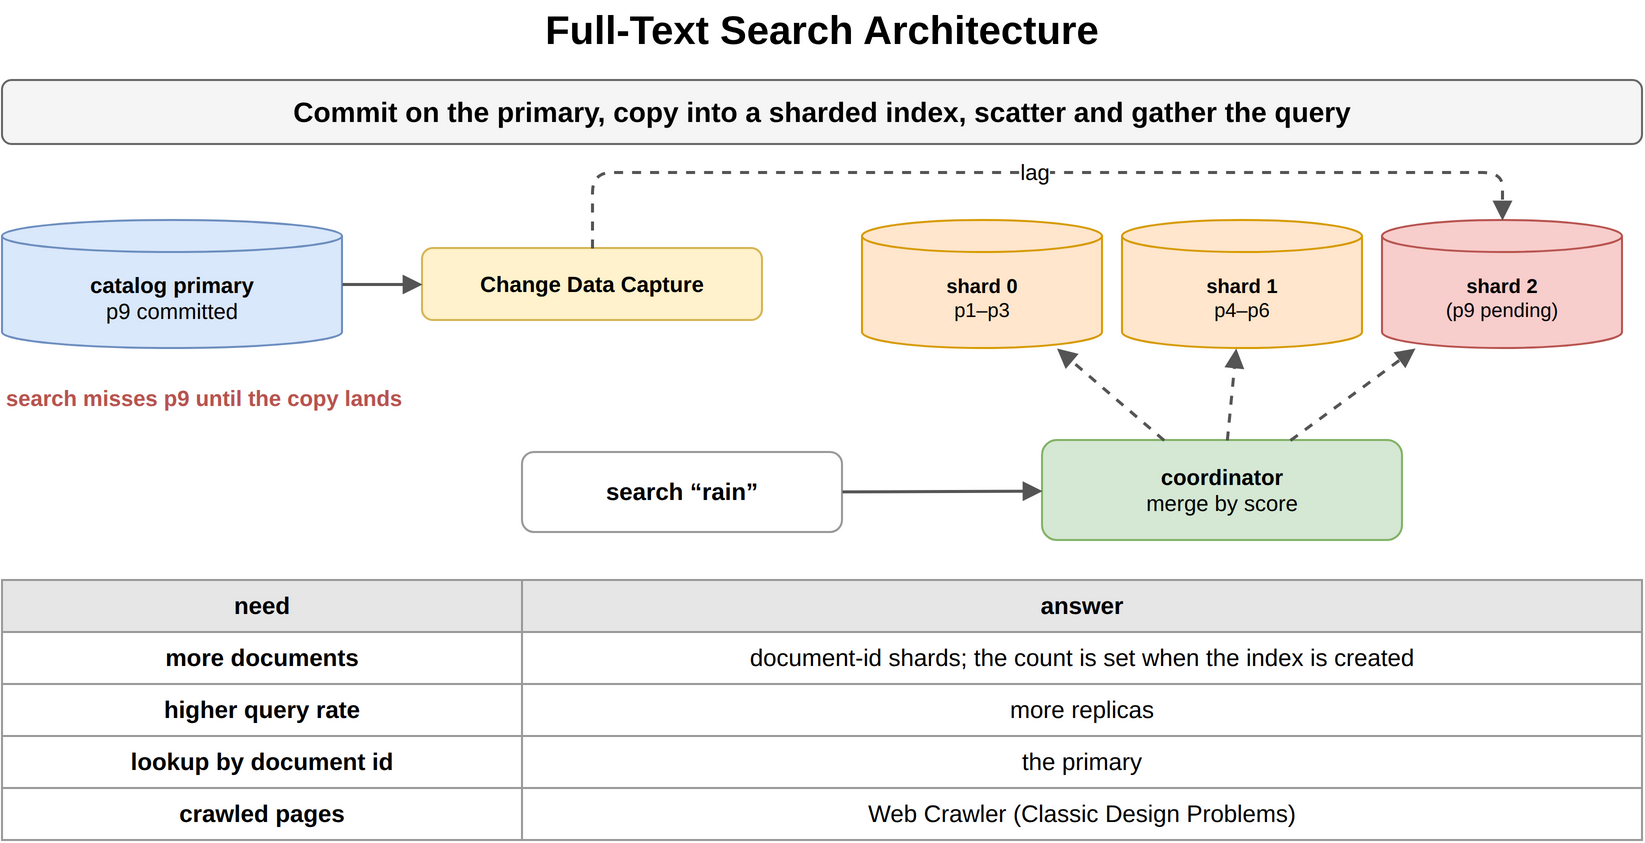

The diagram above was exported from draw.io. Its source (the exported page's mxGraphModel, read from the mxfile embedded in the PNG):
<mxGraphModel dx="900" dy="436" grid="1" gridSize="10" guides="1" tooltips="1" connect="1" arrows="1" fold="1" page="1" pageScale="1" pageWidth="900" pageHeight="436" math="0" shadow="0">
  <root>
    <mxCell id="0" />
    <mxCell id="1" parent="0" />
    <mxCell id="i1" value="Full-Text Search Architecture" style="text;html=1;align=center;verticalAlign=middle;whiteSpace=wrap;fontSize=20;fontStyle=1;" vertex="1" parent="1">
      <mxGeometry x="40" y="10" width="820" height="30" as="geometry" />
    </mxCell>
    <mxCell id="i2" value="Commit on the primary, copy into a sharded index, scatter and gather the query" style="rounded=1;whiteSpace=wrap;html=1;fillColor=#f5f5f5;strokeColor=#666666;fontStyle=1;fontSize=14;" vertex="1" parent="1">
      <mxGeometry x="40" y="50" width="820" height="32" as="geometry" />
    </mxCell>
    <mxCell id="i3" value="catalog primary&lt;br&gt;&lt;span style='font-weight:normal'&gt;p9 committed&lt;/span&gt;" style="shape=cylinder3;whiteSpace=wrap;html=1;boundedLbl=1;backgroundOutline=1;size=8;fillColor=#dae8fc;strokeColor=#6c8ebf;fontStyle=1;fontSize=11;" vertex="1" parent="1">
      <mxGeometry x="40" y="120" width="170" height="64" as="geometry" />
    </mxCell>
    <mxCell id="i4" value="Change Data Capture" style="rounded=1;whiteSpace=wrap;html=1;fillColor=#fff2cc;strokeColor=#d6b656;fontSize=11;align=center;fontStyle=1;" vertex="1" parent="1">
      <mxGeometry x="250" y="134" width="170" height="36" as="geometry" />
    </mxCell>
    <mxCell id="i5" value="" style="endArrow=block;endSize=6;html=1;strokeWidth=1.5;strokeColor=#555555;fontSize=11;labelBackgroundColor=#ffffff;" edge="1" parent="1" source="i3" target="i4">
      <mxGeometry relative="1" as="geometry" />
    </mxCell>
    <mxCell id="i6" value="shard 0&lt;br&gt;&lt;span style='font-weight:normal'&gt;p1–p3&lt;/span&gt;" style="shape=cylinder3;whiteSpace=wrap;html=1;boundedLbl=1;backgroundOutline=1;size=8;fillColor=#ffe6cc;strokeColor=#d79b00;fontStyle=1;fontSize=10;" vertex="1" parent="1">
      <mxGeometry x="470" y="120" width="120" height="64" as="geometry" />
    </mxCell>
    <mxCell id="i7" value="shard 1&lt;br&gt;&lt;span style='font-weight:normal'&gt;p4–p6&lt;/span&gt;" style="shape=cylinder3;whiteSpace=wrap;html=1;boundedLbl=1;backgroundOutline=1;size=8;fillColor=#ffe6cc;strokeColor=#d79b00;fontStyle=1;fontSize=10;" vertex="1" parent="1">
      <mxGeometry x="600" y="120" width="120" height="64" as="geometry" />
    </mxCell>
    <mxCell id="i8" value="shard 2&lt;br&gt;&lt;span style='font-weight:normal'&gt;(p9 pending)&lt;/span&gt;" style="shape=cylinder3;whiteSpace=wrap;html=1;boundedLbl=1;backgroundOutline=1;size=8;fillColor=#f8cecc;strokeColor=#b85450;fontStyle=1;fontSize=10;" vertex="1" parent="1">
      <mxGeometry x="730" y="120" width="120" height="64" as="geometry" />
    </mxCell>
    <mxCell id="i9" value="lag" style="endArrow=block;endSize=6;html=1;strokeWidth=1.5;strokeColor=#555555;fontSize=11;labelBackgroundColor=#ffffff;dashed=1;" edge="1" parent="1" source="i4" target="i8">
      <mxGeometry relative="1" as="geometry">
        <Array as="points">
          <mxPoint x="335" y="96" />
          <mxPoint x="790" y="96" />
        </Array>
      </mxGeometry>
    </mxCell>
    <mxCell id="i10" value="coordinator&lt;br&gt;&lt;span style='font-weight:normal'&gt;merge by score&lt;/span&gt;" style="rounded=1;whiteSpace=wrap;html=1;fillColor=#d5e8d4;strokeColor=#82b366;fontSize=11;align=center;fontStyle=1;" vertex="1" parent="1">
      <mxGeometry x="560" y="230" width="180" height="50" as="geometry" />
    </mxCell>
    <mxCell id="i11" value="search “rain”" style="rounded=1;whiteSpace=wrap;html=1;fillColor=#ffffff;strokeColor=#999999;fontSize=12;align=center;fontStyle=1;" vertex="1" parent="1">
      <mxGeometry x="300" y="236" width="160" height="40" as="geometry" />
    </mxCell>
    <mxCell id="i12" value="" style="endArrow=block;endSize=6;html=1;strokeWidth=1.5;strokeColor=#555555;fontSize=11;labelBackgroundColor=#ffffff;" edge="1" parent="1" source="i11" target="i10">
      <mxGeometry relative="1" as="geometry" />
    </mxCell>
    <mxCell id="i13" value="" style="endArrow=block;endSize=6;html=1;strokeWidth=1.5;strokeColor=#555555;fontSize=11;labelBackgroundColor=#ffffff;dashed=1;" edge="1" parent="1" source="i10" target="i6">
      <mxGeometry relative="1" as="geometry" />
    </mxCell>
    <mxCell id="i14" value="" style="endArrow=block;endSize=6;html=1;strokeWidth=1.5;strokeColor=#555555;fontSize=11;labelBackgroundColor=#ffffff;dashed=1;" edge="1" parent="1" source="i10" target="i7">
      <mxGeometry relative="1" as="geometry" />
    </mxCell>
    <mxCell id="i15" value="" style="endArrow=block;endSize=6;html=1;strokeWidth=1.5;strokeColor=#555555;fontSize=11;labelBackgroundColor=#ffffff;dashed=1;" edge="1" parent="1" source="i10" target="i8">
      <mxGeometry relative="1" as="geometry" />
    </mxCell>
    <mxCell id="i16" value="search misses p9 until the copy lands" style="text;html=1;whiteSpace=wrap;fontSize=11;align=left;verticalAlign=middle;fontSize=11;fontColor=#b85450;fontStyle=1;" vertex="1" parent="1">
      <mxGeometry x="40" y="200" width="400" height="18" as="geometry" />
    </mxCell>
    <mxCell id="i17" value="need" style="whiteSpace=wrap;html=1;fillColor=#e6e6e6;strokeColor=#999999;fontStyle=1;fontSize=12;" vertex="1" parent="1">
      <mxGeometry x="40" y="300" width="260" height="26" as="geometry" />
    </mxCell>
    <mxCell id="i18" value="answer" style="whiteSpace=wrap;html=1;fillColor=#e6e6e6;strokeColor=#999999;fontStyle=1;fontSize=12;" vertex="1" parent="1">
      <mxGeometry x="300" y="300" width="560" height="26" as="geometry" />
    </mxCell>
    <mxCell id="i19" value="more documents" style="whiteSpace=wrap;html=1;strokeColor=#999999;fontSize=12;fillColor=#ffffff;fontStyle=1;" vertex="1" parent="1">
      <mxGeometry x="40" y="326" width="260" height="26" as="geometry" />
    </mxCell>
    <mxCell id="i20" value="document-id shards; the count is set when the index is created" style="whiteSpace=wrap;html=1;strokeColor=#999999;fontSize=12;fillColor=#ffffff;" vertex="1" parent="1">
      <mxGeometry x="300" y="326" width="560" height="26" as="geometry" />
    </mxCell>
    <mxCell id="i21" value="higher query rate" style="whiteSpace=wrap;html=1;strokeColor=#999999;fontSize=12;fillColor=#ffffff;fontStyle=1;" vertex="1" parent="1">
      <mxGeometry x="40" y="352" width="260" height="26" as="geometry" />
    </mxCell>
    <mxCell id="i22" value="more replicas" style="whiteSpace=wrap;html=1;strokeColor=#999999;fontSize=12;fillColor=#ffffff;" vertex="1" parent="1">
      <mxGeometry x="300" y="352" width="560" height="26" as="geometry" />
    </mxCell>
    <mxCell id="i23" value="lookup by document id" style="whiteSpace=wrap;html=1;strokeColor=#999999;fontSize=12;fillColor=#ffffff;fontStyle=1;" vertex="1" parent="1">
      <mxGeometry x="40" y="378" width="260" height="26" as="geometry" />
    </mxCell>
    <mxCell id="i24" value="the primary" style="whiteSpace=wrap;html=1;strokeColor=#999999;fontSize=12;fillColor=#ffffff;" vertex="1" parent="1">
      <mxGeometry x="300" y="378" width="560" height="26" as="geometry" />
    </mxCell>
    <mxCell id="i25" value="crawled pages" style="whiteSpace=wrap;html=1;strokeColor=#999999;fontSize=12;fillColor=#ffffff;fontStyle=1;" vertex="1" parent="1">
      <mxGeometry x="40" y="404" width="260" height="26" as="geometry" />
    </mxCell>
    <mxCell id="i26" value="Web Crawler (Classic Design Problems)" style="whiteSpace=wrap;html=1;strokeColor=#999999;fontSize=12;fillColor=#ffffff;" vertex="1" parent="1">
      <mxGeometry x="300" y="404" width="560" height="26" as="geometry" />
    </mxCell>
  </root>
</mxGraphModel>